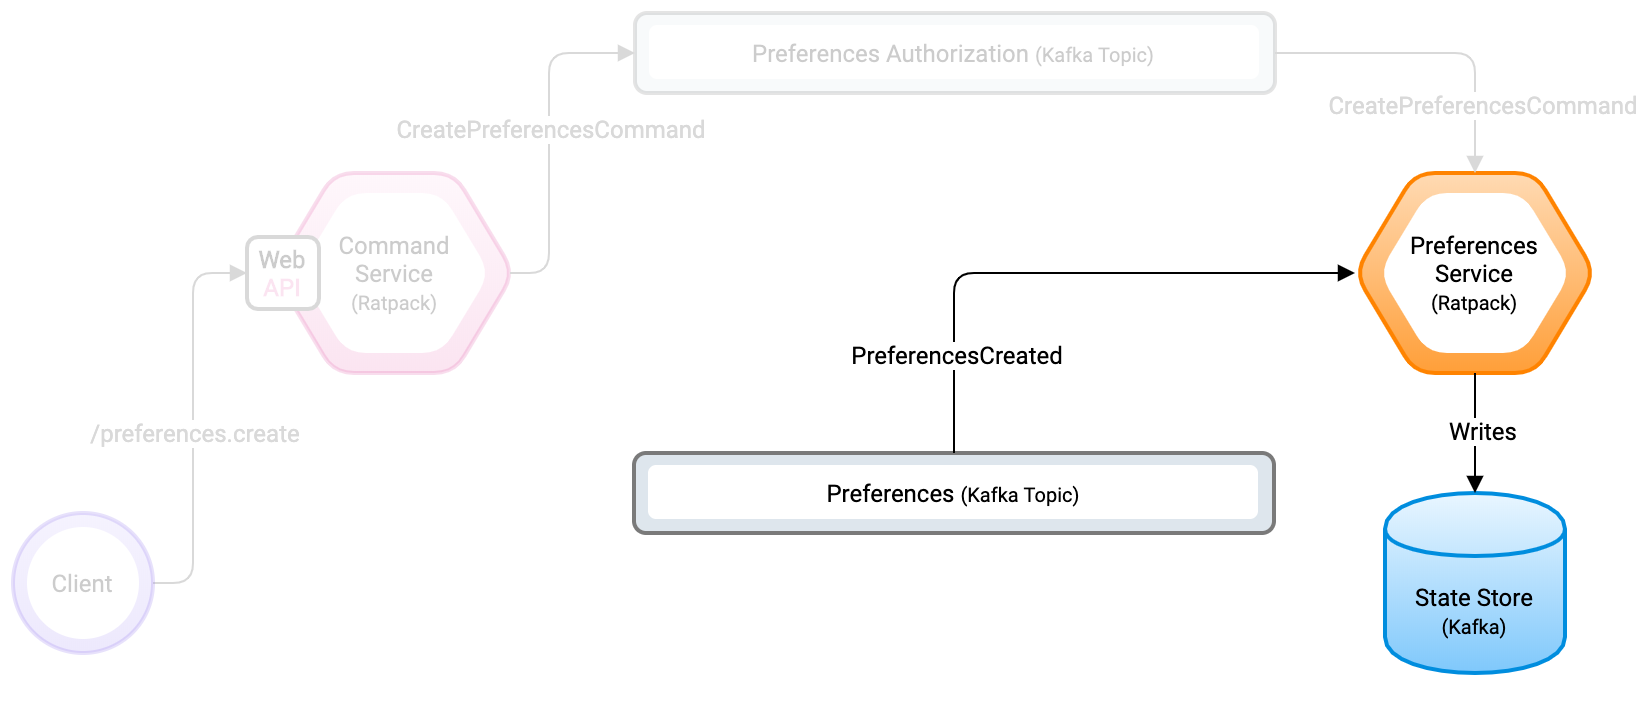

The diagram above was exported from draw.io. Its source (the exported page's mxGraphModel, read from the mxfile embedded in the PNG):
<mxGraphModel dx="946" dy="680" grid="1" gridSize="10" guides="1" tooltips="1" connect="1" arrows="1" fold="1" page="1" pageScale="1.1" pageWidth="827" pageHeight="1169" math="0" shadow="0" extFonts="Roboto^https://fonts.googleapis.com/css?family=Roboto">
  <root>
    <mxCell id="0" />
    <mxCell id="1" parent="0" />
    <mxCell id="iTnnz1jXLDBbId_D0GkB-112" value="" style="shape=hexagon;perimeter=hexagonPerimeter2;whiteSpace=wrap;html=1;strokeWidth=2;fillColor=#FFDAB3;gradientColor=#FF9F39;rounded=1;comic=0;strokeColor=#ff8300;" parent="1" vertex="1">
      <mxGeometry x="701" y="140" width="120" height="100" as="geometry" />
    </mxCell>
    <mxCell id="iTnnz1jXLDBbId_D0GkB-113" value="Preferences&lt;br&gt;Service&lt;br&gt;&lt;font style=&quot;font-size: 10px&quot;&gt;(Ratpack)&lt;/font&gt;" style="shape=hexagon;perimeter=hexagonPerimeter2;whiteSpace=wrap;html=1;strokeWidth=1;fillColor=#FFFFFF;gradientColor=#FFFFFF;dashed=1;fontFamily=Roboto;FType=g;rounded=1;comic=0;strokeColor=none;" parent="1" vertex="1">
      <mxGeometry x="713" y="150" width="96" height="80" as="geometry" />
    </mxCell>
    <mxCell id="iTnnz1jXLDBbId_D0GkB-114" value="&lt;font face=&quot;Roboto&quot;&gt;State Store&lt;br&gt;&lt;font style=&quot;font-size: 10px&quot;&gt;(Kafka)&lt;/font&gt;&lt;/font&gt;" style="shape=cylinder;whiteSpace=wrap;html=1;boundedLbl=1;backgroundOutline=1;strokeWidth=2;fillColor=#E9F6FF;gradientColor=#7FC8FB;shadow=0;strokeColor=#008dde;" parent="1" vertex="1">
      <mxGeometry x="716" y="300" width="90" height="90" as="geometry" />
    </mxCell>
    <mxCell id="iTnnz1jXLDBbId_D0GkB-117" style="edgeStyle=orthogonalEdgeStyle;rounded=0;orthogonalLoop=1;jettySize=auto;html=1;exitX=0.5;exitY=1;exitDx=0;exitDy=0;startArrow=block;startFill=1;endArrow=block;endFill=1;" parent="1" source="iTnnz1jXLDBbId_D0GkB-114" target="iTnnz1jXLDBbId_D0GkB-114" edge="1">
      <mxGeometry relative="1" as="geometry" />
    </mxCell>
    <mxCell id="iTnnz1jXLDBbId_D0GkB-120" value="" style="shape=hexagon;perimeter=hexagonPerimeter2;whiteSpace=wrap;html=1;strokeWidth=2;fillColor=#FCD8ED;gradientColor=#EA7AB9;rounded=1;comic=0;strokeColor=#de53a3;textOpacity=20;opacity=20" parent="1" vertex="1">
      <mxGeometry x="160.5" y="140" width="120" height="100" as="geometry" />
    </mxCell>
    <mxCell id="iTnnz1jXLDBbId_D0GkB-121" value="Command&lt;br&gt;Service&lt;br&gt;&lt;font style=&quot;font-size: 10px&quot;&gt;(Ratpack)&lt;/font&gt;" style="shape=hexagon;perimeter=hexagonPerimeter2;whiteSpace=wrap;html=1;strokeWidth=1;fillColor=#FFFFFF;gradientColor=#FFFFFF;dashed=1;fontFamily=Roboto;FType=g;rounded=1;comic=0;strokeColor=none;textOpacity=20;" parent="1" vertex="1">
      <mxGeometry x="172.5" y="150" width="96" height="80" as="geometry" />
    </mxCell>
    <mxCell id="iTnnz1jXLDBbId_D0GkB-133" value="&lt;font face=&quot;Roboto&quot;&gt;&lt;b&gt;Web&lt;/b&gt;&lt;br&gt;&lt;font color=&quot;#ea7ab9&quot;&gt;&lt;b&gt;API&lt;/b&gt;&lt;/font&gt;&lt;/font&gt;" style="rounded=1;whiteSpace=wrap;html=1;shadow=0;comic=0;strokeWidth=2;fillColor=#FFF;gradientColor=none;textOpacity=20;strokeColor=#D9D9D9;" parent="1" vertex="1">
      <mxGeometry x="147" y="172" width="36" height="36" as="geometry" />
    </mxCell>
    <mxCell id="iTnnz1jXLDBbId_D0GkB-136" value="" style="endArrow=none;html=1;entryX=1;entryY=0.5;entryDx=0;entryDy=0;endFill=0;exitX=0;exitY=0.5;exitDx=0;exitDy=0;edgeStyle=orthogonalEdgeStyle;startArrow=block;startFill=1;textOpacity=20;strokeColor=#D9D9D9;" parent="1" source="iTnnz1jXLDBbId_D0GkB-133" target="iTnnz1jXLDBbId_D0GkB-138" edge="1">
      <mxGeometry width="50" height="50" relative="1" as="geometry">
        <mxPoint x="121" y="430" as="sourcePoint" />
        <mxPoint x="171" y="380" as="targetPoint" />
        <Array as="points">
          <mxPoint x="120" y="190" />
          <mxPoint x="120" y="345" />
        </Array>
      </mxGeometry>
    </mxCell>
    <mxCell id="iTnnz1jXLDBbId_D0GkB-137" value="&lt;font face=&quot;Roboto&quot; color=&quot;#d9d9d9&quot;&gt;/preferences.create&lt;/font&gt;" style="text;html=1;align=center;verticalAlign=middle;resizable=0;points=[];labelBackgroundColor=#ffffff;" parent="iTnnz1jXLDBbId_D0GkB-136" vertex="1" connectable="0">
      <mxGeometry x="-0.012" y="-2" relative="1" as="geometry">
        <mxPoint x="2" y="6" as="offset" />
      </mxGeometry>
    </mxCell>
    <mxCell id="iTnnz1jXLDBbId_D0GkB-138" value="" style="ellipse;whiteSpace=wrap;html=1;aspect=fixed;rounded=1;shadow=0;comic=0;strokeColor=#856aeb;strokeWidth=2;fillColor=#A590F3;gradientColor=#CDC1FB;gradientDirection=north;textOpacity=20;opacity=20" parent="1" vertex="1">
      <mxGeometry x="30" y="310" width="70" height="70" as="geometry" />
    </mxCell>
    <mxCell id="iTnnz1jXLDBbId_D0GkB-139" value="&lt;font face=&quot;Roboto&quot;&gt;Client&lt;/font&gt;" style="ellipse;whiteSpace=wrap;html=1;aspect=fixed;rounded=1;shadow=0;comic=0;strokeColor=none;strokeWidth=1;fillColor=#FFF;gradientColor=none;textOpacity=20;" parent="1" vertex="1">
      <mxGeometry x="37" y="317" width="56" height="56" as="geometry" />
    </mxCell>
    <mxCell id="AZfqSaY4zxA6dxe2oFzg-1" value="" style="rounded=1;whiteSpace=wrap;html=1;strokeWidth=2;fillColor=#DEE6ED;gradientColor=none;strokeColor=#7A7A7A;textOpacity=20;opacity=20" parent="1" vertex="1">
      <mxGeometry x="341" y="60" width="320" height="40" as="geometry" />
    </mxCell>
    <mxCell id="AZfqSaY4zxA6dxe2oFzg-2" value="&lt;font face=&quot;Roboto&quot;&gt;Preferences Authorization &lt;font style=&quot;font-size: 10px&quot;&gt;(Kafka Topic)&lt;/font&gt;&lt;/font&gt;" style="rounded=1;whiteSpace=wrap;html=1;strokeWidth=1;fillColor=#FFFFFF;gradientColor=none;dashed=1;perimeterSpacing=0;strokeColor=none;textOpacity=20;" parent="1" vertex="1">
      <mxGeometry x="348" y="66" width="305" height="27" as="geometry" />
    </mxCell>
    <mxCell id="AZfqSaY4zxA6dxe2oFzg-3" value="" style="endArrow=none;html=1;entryX=1;entryY=0.5;entryDx=0;entryDy=0;endFill=0;edgeStyle=orthogonalEdgeStyle;startArrow=block;startFill=1;exitX=0;exitY=0.5;exitDx=0;exitDy=0;strokeColor=#D9D9D9;" parent="1" edge="1" source="AZfqSaY4zxA6dxe2oFzg-1">
      <mxGeometry width="50" height="50" relative="1" as="geometry">
        <mxPoint x="330" y="80" as="sourcePoint" />
        <mxPoint x="278.5" y="190" as="targetPoint" />
        <Array as="points">
          <mxPoint x="298" y="80" />
          <mxPoint x="298" y="190" />
        </Array>
      </mxGeometry>
    </mxCell>
    <mxCell id="AZfqSaY4zxA6dxe2oFzg-4" value="&lt;font face=&quot;Roboto&quot;&gt;CreatePreferencesCommand&lt;/font&gt;" style="text;html=1;align=center;verticalAlign=middle;resizable=0;points=[];labelBackgroundColor=#ffffff;fontColor=#D9D9D9;" parent="AZfqSaY4zxA6dxe2oFzg-3" vertex="1" connectable="0">
      <mxGeometry x="-0.012" y="-2" relative="1" as="geometry">
        <mxPoint x="2" y="-5" as="offset" />
      </mxGeometry>
    </mxCell>
    <mxCell id="AZfqSaY4zxA6dxe2oFzg-5" value="" style="endArrow=block;html=1;exitX=1;exitY=0.5;exitDx=0;exitDy=0;edgeStyle=orthogonalEdgeStyle;entryX=0.5;entryY=0;entryDx=0;entryDy=0;endFill=1;strokeColor=#D9D9D9;" parent="1" source="AZfqSaY4zxA6dxe2oFzg-1" target="iTnnz1jXLDBbId_D0GkB-112" edge="1">
      <mxGeometry width="50" height="50" relative="1" as="geometry">
        <mxPoint x="550" y="250" as="sourcePoint" />
        <mxPoint x="660" y="170" as="targetPoint" />
        <Array as="points">
          <mxPoint x="761" y="80" />
        </Array>
      </mxGeometry>
    </mxCell>
    <mxCell id="AZfqSaY4zxA6dxe2oFzg-7" value="&lt;span style=&quot;font-family: &amp;#34;roboto&amp;#34;&quot;&gt;&lt;font color=&quot;#d9d9d9&quot;&gt;CreatePreferencesCommand&lt;/font&gt;&lt;/span&gt;" style="text;html=1;align=center;verticalAlign=middle;resizable=0;points=[];labelBackgroundColor=#ffffff;" parent="AZfqSaY4zxA6dxe2oFzg-5" vertex="1" connectable="0">
      <mxGeometry x="0.2982" y="-22" relative="1" as="geometry">
        <mxPoint x="25" y="21" as="offset" />
      </mxGeometry>
    </mxCell>
    <mxCell id="npqd5ieNXIIDg-J-9cIx-3" value="" style="rounded=1;whiteSpace=wrap;html=1;strokeWidth=2;fillColor=#DEE6ED;gradientColor=none;strokeColor=#7A7A7A;" vertex="1" parent="1">
      <mxGeometry x="340.5" y="280" width="320" height="40" as="geometry" />
    </mxCell>
    <mxCell id="npqd5ieNXIIDg-J-9cIx-4" value="&lt;font face=&quot;Roboto&quot;&gt;Preferences&amp;nbsp;&lt;font style=&quot;font-size: 10px&quot;&gt;(Kafka Topic)&lt;/font&gt;&lt;/font&gt;" style="rounded=1;whiteSpace=wrap;html=1;strokeWidth=1;fillColor=#FFFFFF;gradientColor=none;dashed=1;perimeterSpacing=0;strokeColor=none;" vertex="1" parent="1">
      <mxGeometry x="347.5" y="286" width="305" height="27" as="geometry" />
    </mxCell>
    <mxCell id="npqd5ieNXIIDg-J-9cIx-5" value="" style="endArrow=none;startArrow=block;html=1;entryX=0.5;entryY=1;entryDx=0;entryDy=0;exitX=0.5;exitY=0;exitDx=0;exitDy=0;startFill=1;endFill=0;" edge="1" parent="1" source="iTnnz1jXLDBbId_D0GkB-114" target="iTnnz1jXLDBbId_D0GkB-112">
      <mxGeometry width="50" height="50" relative="1" as="geometry">
        <mxPoint x="610" y="530" as="sourcePoint" />
        <mxPoint x="660" y="480" as="targetPoint" />
      </mxGeometry>
    </mxCell>
    <mxCell id="npqd5ieNXIIDg-J-9cIx-6" value="&lt;font face=&quot;Roboto&quot;&gt;Writes&lt;/font&gt;" style="text;html=1;align=center;verticalAlign=middle;resizable=0;points=[];labelBackgroundColor=#ffffff;" vertex="1" connectable="0" parent="npqd5ieNXIIDg-J-9cIx-5">
      <mxGeometry x="0.0667" y="-3" relative="1" as="geometry">
        <mxPoint as="offset" />
      </mxGeometry>
    </mxCell>
    <mxCell id="npqd5ieNXIIDg-J-9cIx-7" value="" style="endArrow=none;html=1;edgeStyle=orthogonalEdgeStyle;entryX=0.5;entryY=0;entryDx=0;entryDy=0;endFill=0;exitX=0;exitY=0.5;exitDx=0;exitDy=0;startArrow=block;startFill=1;" edge="1" parent="1" source="iTnnz1jXLDBbId_D0GkB-112" target="npqd5ieNXIIDg-J-9cIx-3">
      <mxGeometry width="50" height="50" relative="1" as="geometry">
        <mxPoint x="670" y="190" as="sourcePoint" />
        <mxPoint x="480" y="240" as="targetPoint" />
        <Array as="points">
          <mxPoint x="501" y="190" />
        </Array>
      </mxGeometry>
    </mxCell>
    <mxCell id="npqd5ieNXIIDg-J-9cIx-8" value="&lt;span style=&quot;font-family: &amp;#34;roboto&amp;#34;&quot;&gt;PreferencesCreated&lt;br&gt;&lt;/span&gt;" style="text;html=1;align=center;verticalAlign=middle;resizable=0;points=[];labelBackgroundColor=#ffffff;" vertex="1" connectable="0" parent="npqd5ieNXIIDg-J-9cIx-7">
      <mxGeometry x="0.2982" y="-22" relative="1" as="geometry">
        <mxPoint x="-11" y="62" as="offset" />
      </mxGeometry>
    </mxCell>
  </root>
</mxGraphModel>